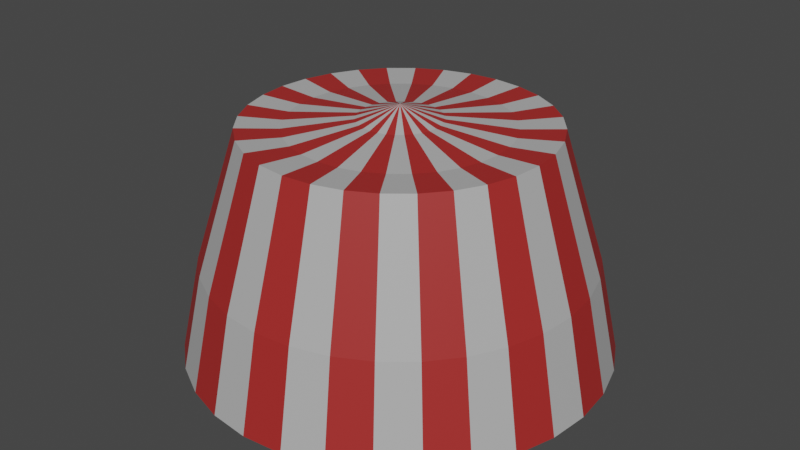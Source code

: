 # Source: Circus.blend  (saved by Blender 3.5.10; exported with 4.5.12 LTS)
import bpy
from mathutils import Matrix  # noqa: F401  (used for matrix-valued properties, if any)

bpy.ops.wm.read_factory_settings(use_empty=True)
scene = bpy.context.scene
scene.name = 'Scene'

# ---- collections
col_collection = bpy.data.collections.new('Collection'); scene.collection.children.link(col_collection)

# ---- materials (node trees are filled in below, after node groups)
mat_white = bpy.data.materials.new('White')
mat_white.alpha_threshold = 0.0
mat_white.use_transparent_shadow = False
mat_white.roughness = 0.5
mat_white.line_color = (0.0, 0.0, 0.0, 1.0)
mat_red = bpy.data.materials.new('Red')
mat_red.use_transparent_shadow = False

# ---- material node trees
mat_white.use_nodes = True; mat_white.node_tree.nodes.clear()
_N = mat_white.node_tree.nodes; _L = mat_white.node_tree.links
n0 = _N.new('ShaderNodeOutputMaterial'); n0.name = 'Material Output'; n0.location = (300, 300)
n1 = _N.new('ShaderNodeBsdfPrincipled'); n1.name = 'Principled BSDF'; n1.location = (10, 300)
n1.distribution = 'GGX'
n1.subsurface_method = 'RANDOM_WALK_SKIN'
n1.inputs[0].default_value = (0.4575, 0.4575, 0.4575, 1.0)
n1.inputs[3].default_value = 1.45
n1.inputs[27].default_value = (0.0, 0.0, 0.0, 1.0)
n1.inputs[28].default_value = 1.0
_L.new(n1.outputs[0], n0.inputs[0])
n0.is_active_output = True
mat_red.use_nodes = True; mat_red.node_tree.nodes.clear()
_N = mat_red.node_tree.nodes; _L = mat_red.node_tree.links
n0 = _N.new('ShaderNodeBsdfPrincipled'); n0.name = 'Principled BSDF'; n0.location = (10, 300)
n0.distribution = 'GGX'
n0.subsurface_method = 'RANDOM_WALK_SKIN'
n0.inputs[0].default_value = (0.3844, 0.02324, 0.02118, 1.0)
n0.inputs[3].default_value = 1.45
n0.inputs[27].default_value = (0.0, 0.0, 0.0, 1.0)
n0.inputs[28].default_value = 1.0
n1 = _N.new('ShaderNodeOutputMaterial'); n1.name = 'Material Output'; n1.location = (300, 300)
_L.new(n0.outputs[0], n1.inputs[0])
n1.is_active_output = True

# ---- world
world_world = bpy.data.worlds.new('World'); scene.world = world_world
world_world.use_nodes = True; world_world.node_tree.nodes.clear()
_N = world_world.node_tree.nodes; _L = world_world.node_tree.links
n0 = _N.new('ShaderNodeOutputWorld'); n0.name = 'World Output'; n0.location = (300, 300)
n1 = _N.new('ShaderNodeBackground'); n1.name = 'Background'; n1.location = (10, 300)
n1.inputs[0].default_value = (0.05088, 0.05088, 0.05088, 1.0)
_L.new(n1.outputs[0], n0.inputs[0])
n0.is_active_output = True
world_world.color = (0.05088, 0.05088, 0.05088)
world_world.use_sun_shadow = False
world_world.sun_shadow_jitter_overblur = 0.0

# ---- meshes
me_sphere = bpy.data.meshes.new('Sphere')
me_sphere.from_pydata([(0.0, 1.0, 0.0), (0.03806, 0.1913, 1.089), (0.09963, 0.5009, 1.057), (0.1379, 0.6935, 1.066), (0.176, 0.8846, 0.4518), (0.1951, 0.9808, 0.0), (0.07466, 0.1802, 1.089), (0.1954, 0.4718, 1.057), (0.2706, 0.6533, 1.066), (0.3452, 0.8333, 0.4518), (0.3827, 0.9239, 0.0), (0.1084, 0.1622, 1.089), (0.2837, 0.4246, 1.057), (0.3928, 0.5879, 1.066), (0.5011, 0.7499, 0.4518), (0.5556, 0.8315, 0.0), (0.1379, 0.1379, 1.089), (0.3611, 0.3611, 1.057), (0.5, 0.5, 1.066), (0.6378, 0.6378, 0.4518), (0.7071, 0.7071, 0.0), (0.1622, 0.1084, 1.089), (0.4246, 0.2837, 1.057), (0.5879, 0.3928, 1.066), (0.7499, 0.5011, 0.4518), (0.8315, 0.5556, 0.0), (0.0, 0.0, 1.151), (0.1802, 0.07466, 1.089), (0.4718, 0.1954, 1.057), (0.6533, 0.2706, 1.066), (0.8333, 0.3452, 0.4518), (0.9239, 0.3827, 0.0), (0.1913, 0.03806, 1.089), (0.5009, 0.09963, 1.057), (0.6935, 0.1379, 1.066), (0.8846, 0.176, 0.4518), (0.9808, 0.1951, 0.0), (0.1951, -1.118e-08, 1.089), (0.5107, -7.652e-09, 1.057), (0.7071, 1.49e-08, 1.066), (0.9019, 4.169e-08, 0.4518), (1.0, -1.639e-07, 0.0), (0.1913, -0.03806, 1.089), (0.5009, -0.09963, 1.057), (0.6935, -0.1379, 1.066), (0.8846, -0.176, 0.4518), (0.9808, -0.1951, 0.0), (0.1802, -0.07466, 1.089), (0.4718, -0.1954, 1.057), (0.6533, -0.2706, 1.066), (0.8333, -0.3452, 0.4518), (0.9239, -0.3827, 0.0), (0.1622, -0.1084, 1.089), (0.4246, -0.2837, 1.057), (0.5879, -0.3928, 1.066), (0.7499, -0.5011, 0.4518), (0.8315, -0.5556, 0.0), (0.1379, -0.1379, 1.089), (0.3611, -0.3611, 1.057), (0.5, -0.5, 1.066), (0.6378, -0.6378, 0.4518), (0.7071, -0.7071, 0.0), (0.1084, -0.1622, 1.089), (0.2837, -0.4246, 1.057), (0.3928, -0.5879, 1.066), (0.5011, -0.7499, 0.4518), (0.5556, -0.8315, 0.0), (0.07466, -0.1802, 1.089), (0.1954, -0.4718, 1.057), (0.2706, -0.6533, 1.066), (0.3452, -0.8333, 0.4518), (0.3827, -0.9239, 0.0), (0.03806, -0.1913, 1.089), (0.09963, -0.5009, 1.057), (0.1379, -0.6935, 1.066), (0.176, -0.8846, 0.4518), (0.1951, -0.9808, 0.0), (-7.451e-09, -0.1951, 1.089), (-3.745e-08, -0.5107, 1.057), (-1.49e-08, -0.7071, 1.066), (2.528e-08, -0.9019, 0.4518), (-3.278e-07, -1.0, 0.0), (-0.03806, -0.1913, 1.089), (-0.09963, -0.5009, 1.057), (-0.1379, -0.6935, 1.066), (-0.176, -0.8846, 0.4518), (-0.1951, -0.9808, 0.0), (-0.07466, -0.1802, 1.089), (-0.1954, -0.4718, 1.057), (-0.2706, -0.6533, 1.066), (-0.3452, -0.8333, 0.4518), (-0.3827, -0.9239, 0.0), (-0.1084, -0.1622, 1.089), (-0.2837, -0.4246, 1.057), (-0.3928, -0.5879, 1.066), (-0.5011, -0.7499, 0.4518), (-0.5556, -0.8315, 0.0), (-0.1379, -0.1379, 1.089), (-0.3611, -0.3611, 1.057), (-0.5, -0.5, 1.066), (-0.6378, -0.6378, 0.4518), (-0.7071, -0.7071, 0.0), (-0.1622, -0.1084, 1.089), (-0.4246, -0.2837, 1.057), (-0.5879, -0.3928, 1.066), (-0.7499, -0.5011, 0.4518), (-0.8315, -0.5556, 0.0), (-0.1802, -0.07466, 1.089), (-0.4718, -0.1954, 1.057), (-0.6533, -0.2706, 1.066), (-0.8333, -0.3452, 0.4518), (-0.9239, -0.3827, 0.0), (-0.1913, -0.03806, 1.089), (-0.5009, -0.09963, 1.057), (-0.6935, -0.1379, 1.066), (-0.8846, -0.176, 0.4518), (-0.9808, -0.1951, 0.0), (-0.1951, 1.863e-08, 1.089), (-0.5107, 4.333e-08, 1.057), (-0.7071, 2.98e-08, 1.066), (-0.9019, 1.641e-08, 0.4518), (-1.0, 4.47e-07, 0.0), (-0.1913, 0.03806, 1.089), (-0.5009, 0.09963, 1.057), (-0.6935, 0.1379, 1.066), (-0.8846, 0.176, 0.4518), (-0.9808, 0.1951, 0.0), (-0.1802, 0.07466, 1.089), (-0.4718, 0.1954, 1.057), (-0.6533, 0.2706, 1.066), (-0.8333, 0.3452, 0.4518), (-0.9239, 0.3827, 0.0), (-0.1622, 0.1084, 1.089), (-0.4246, 0.2837, 1.057), (-0.5879, 0.3928, 1.066), (-0.7499, 0.5011, 0.4518), (-0.8315, 0.5556, 0.0), (-0.1379, 0.1379, 1.089), (-0.3611, 0.3611, 1.057), (-0.5, 0.5, 1.066), (-0.6378, 0.6378, 0.4518), (-0.7071, 0.7071, 0.0), (-0.1084, 0.1622, 1.089), (-0.2837, 0.4246, 1.057), (-0.3928, 0.5879, 1.066), (-0.5011, 0.7499, 0.4518), (-0.5556, 0.8315, 0.0), (-0.07466, 0.1802, 1.089), (-0.1954, 0.4718, 1.057), (-0.2706, 0.6533, 1.066), (-0.3452, 0.8333, 0.4518), (-0.3827, 0.9239, 0.0), (-0.03806, 0.1913, 1.089), (-0.09963, 0.5009, 1.057), (-0.1379, 0.6935, 1.066), (-0.176, 0.8846, 0.4518), (-0.1951, 0.9808, 0.0), (1.49e-08, 0.1951, 1.089), (7.588e-08, 0.5107, 1.057), (8.941e-08, 0.7071, 1.066), (6.262e-08, 0.9019, 0.4518)], [], [(3, 8, 7, 2), (4, 9, 8, 3), (5, 10, 9, 4), (157, 1, 26), (158, 2, 1, 157), (8, 13, 12, 7), (9, 14, 13, 8), (10, 15, 14, 9), (1, 6, 26), (2, 7, 6, 1), (15, 20, 19, 14), (6, 11, 26), (7, 12, 11, 6), (13, 18, 17, 12), (14, 19, 18, 13), (18, 23, 22, 17), (19, 24, 23, 18), (20, 25, 24, 19), (11, 16, 26), (12, 17, 16, 11), (25, 31, 30, 24), (16, 21, 26), (17, 22, 21, 16), (22, 23, 29, 28), (24, 30, 29, 23), (29, 34, 33, 28), (30, 35, 34, 29), (30, 31, 36, 35), (21, 27, 26), (22, 28, 27, 21), (36, 41, 40, 35), (27, 32, 26), (28, 33, 32, 27), (33, 34, 39, 38), (35, 40, 39, 34), (39, 44, 43, 38), (40, 45, 44, 39), (40, 41, 46, 45), (32, 37, 26), (33, 38, 37, 32), (46, 51, 50, 45), (37, 42, 26), (38, 43, 42, 37), (44, 49, 48, 43), (45, 50, 49, 44), (50, 55, 54, 49), (51, 56, 55, 50), (42, 47, 26), (43, 48, 47, 42), (49, 54, 53, 48), (48, 53, 52, 47), (54, 59, 58, 53), (54, 55, 60, 59), (56, 61, 60, 55), (47, 52, 26), (60, 65, 64, 59), (61, 66, 65, 60), (52, 57, 26), (53, 58, 57, 52), (59, 64, 63, 58), (58, 63, 62, 57), (64, 69, 68, 63), (64, 65, 70, 69), (66, 71, 70, 65), (57, 62, 26), (70, 75, 74, 69), (71, 76, 75, 70), (62, 67, 26), (63, 68, 67, 62), (69, 74, 73, 68), (74, 79, 78, 73), (75, 80, 79, 74), (76, 81, 80, 75), (67, 72, 26), (68, 73, 72, 67), (81, 86, 85, 80), (72, 77, 26), (73, 78, 77, 72), (79, 84, 83, 78), (80, 85, 84, 79), (84, 89, 88, 83), (85, 90, 89, 84), (86, 91, 90, 85), (77, 82, 26), (78, 83, 82, 77), (91, 96, 95, 90), (82, 87, 26), (83, 88, 87, 82), (88, 89, 94, 93), (90, 95, 94, 89), (94, 99, 98, 93), (95, 100, 99, 94), (95, 96, 101, 100), (87, 92, 26), (88, 93, 92, 87), (101, 106, 105, 100), (92, 97, 26), (93, 98, 97, 92), (99, 104, 103, 98), (100, 105, 104, 99), (105, 110, 109, 104), (106, 111, 110, 105), (97, 102, 26), (98, 103, 102, 97), (104, 109, 108, 103), (102, 107, 26), (103, 108, 107, 102), (109, 114, 113, 108), (110, 115, 114, 109), (111, 116, 115, 110), (115, 120, 119, 114), (116, 121, 120, 115), (107, 112, 26), (108, 113, 112, 107), (114, 119, 118, 113), (113, 118, 117, 112), (119, 124, 123, 118), (119, 120, 125, 124), (121, 126, 125, 120), (112, 117, 26), (125, 130, 129, 124), (126, 131, 130, 125), (117, 122, 26), (118, 123, 122, 117), (124, 129, 128, 123), (123, 128, 127, 122), (129, 134, 133, 128), (129, 130, 135, 134), (131, 136, 135, 130), (122, 127, 26), (135, 140, 139, 134), (136, 141, 140, 135), (127, 132, 26), (128, 133, 132, 127), (134, 139, 138, 133), (139, 144, 143, 138), (140, 145, 144, 139), (141, 146, 145, 140), (132, 137, 26), (133, 138, 137, 132), (146, 151, 150, 145), (137, 142, 26), (138, 143, 142, 137), (143, 144, 149, 148), (145, 150, 149, 144), (149, 154, 153, 148), (150, 155, 154, 149), (150, 151, 156, 155), (142, 147, 26), (143, 148, 147, 142), (156, 0, 160, 155), (147, 152, 26), (148, 153, 152, 147), (153, 154, 159, 158), (155, 160, 159, 154), (158, 159, 3, 2), (160, 4, 3, 159), (152, 157, 26), (153, 158, 157, 152), (0, 5, 4, 160)])
me_sphere.polygons.foreach_set('material_index', [1, 1, 1, 0, 0, 0, 0, 0, 1, 1, 1, 0, 0, 1, 1, 0, 0, 0, 1, 1, 1, 0, 0, 1, 1, 0, 0, 0, 1, 1, 1, 0, 0, 1, 1, 0, 0, 0, 1, 1, 1, 0, 0, 1, 1, 0, 0, 1, 1, 0, 0, 1, 1, 1, 0, 0, 0, 1, 1, 0, 0, 1, 1, 1, 0, 0, 0, 1, 1, 0, 1, 1, 1, 0, 0, 0, 1, 1, 0, 0, 1, 1, 1, 0, 0, 0, 1, 1, 0, 0, 1, 1, 1, 0, 0, 0, 1, 1, 0, 0, 1, 1, 0, 0, 1, 1, 1, 0, 0, 0, 1, 1, 0, 0, 1, 1, 0, 0, 0, 1, 1, 1, 0, 0, 1, 1, 0, 0, 0, 1, 1, 1, 0, 0, 1, 0, 0, 0, 1, 1, 1, 0, 0, 1, 1, 0, 0, 0, 1, 1, 1, 0, 0, 1, 1, 0, 0, 1, 1, 0])
_uv = me_sphere.uv_layers.new(name='UVMap')
_uv.uv.foreach_set('vector', [0.7188, 0.75, 0.6875, 0.75, 0.6875, 0.8257, 0.7188, 0.8257, 0.7188, 0.6377, 0.6875, 0.6377, 0.6875, 0.75, 0.7188, 0.75, 0.7188, 0.5, 0.6875, 0.5, 0.6875, 0.6377, 0.7188, 0.6377, 0.75, 0.9375, 0.7188, 0.9375, 0.7344, 1.0, 0.75, 0.8257, 0.7188, 0.8257, 0.7188, 0.9375, 0.75, 0.9375, 0.6875, 0.75, 0.6562, 0.75, 0.6562, 0.8257, 0.6875, 0.8257, 0.6875, 0.6377, 0.6562, 0.6377, 0.6562, 0.75, 0.6875, 0.75, 0.6875, 0.5, 0.6562, 0.5, 0.6562, 0.6377, 0.6875, 0.6377, 0.7188, 0.9375, 0.6875, 0.9375, 0.7031, 1.0, 0.7188, 0.8257, 0.6875, 0.8257, 0.6875, 0.9375, 0.7188, 0.9375, 0.6562, 0.5, 0.625, 0.5, 0.625, 0.6377, 0.6562, 0.6377, 0.6875, 0.9375, 0.6562, 0.9375, 0.6719, 1.0, 0.6875, 0.8257, 0.6562, 0.8257, 0.6562, 0.9375, 0.6875, 0.9375, 0.6562, 0.75, 0.625, 0.75, 0.625, 0.8257, 0.6562, 0.8257, 0.6562, 0.6377, 0.625, 0.6377, 0.625, 0.75, 0.6562, 0.75, 0.625, 0.75, 0.5938, 0.75, 0.5938, 0.8257, 0.625, 0.8257, 0.625, 0.6377, 0.5938, 0.6377, 0.5938, 0.75, 0.625, 0.75, 0.625, 0.5, 0.5938, 0.5, 0.5938, 0.6377, 0.625, 0.6377, 0.6562, 0.9375, 0.625, 0.9375, 0.6406, 1.0, 0.6562, 0.8257, 0.625, 0.8257, 0.625, 0.9375, 0.6562, 0.9375, 0.5938, 0.5, 0.5625, 0.5, 0.5625, 0.6377, 0.5938, 0.6377, 0.625, 0.9375, 0.5938, 0.9375, 0.6094, 1.0, 0.625, 0.8257, 0.5938, 0.8257, 0.5938, 0.9375, 0.625, 0.9375, 0.5938, 0.8257, 0.5938, 0.75, 0.5625, 0.75, 0.5625, 0.8257, 0.5938, 0.6377, 0.5625, 0.6377, 0.5625, 0.75, 0.5938, 0.75, 0.5625, 0.75, 0.5312, 0.75, 0.5312, 0.8257, 0.5625, 0.8257, 0.5625, 0.6377, 0.5312, 0.6377, 0.5312, 0.75, 0.5625, 0.75, 0.5625, 0.6377, 0.5625, 0.5, 0.5312, 0.5, 0.5312, 0.6377, 0.5938, 0.9375, 0.5625, 0.9375, 0.5781, 1.0, 0.5938, 0.8257, 0.5625, 0.8257, 0.5625, 0.9375, 0.5938, 0.9375, 0.5312, 0.5, 0.5, 0.5, 0.5, 0.6377, 0.5312, 0.6377, 0.5625, 0.9375, 0.5312, 0.9375, 0.5469, 1.0, 0.5625, 0.8257, 0.5312, 0.8257, 0.5312, 0.9375, 0.5625, 0.9375, 0.5312, 0.8257, 0.5312, 0.75, 0.5, 0.75, 0.5, 0.8257, 0.5312, 0.6377, 0.5, 0.6377, 0.5, 0.75, 0.5312, 0.75, 0.5, 0.75, 0.4688, 0.75, 0.4687, 0.8257, 0.5, 0.8257, 0.5, 0.6377, 0.4688, 0.6377, 0.4688, 0.75, 0.5, 0.75, 0.5, 0.6377, 0.5, 0.5, 0.4687, 0.5, 0.4688, 0.6377, 0.5312, 0.9375, 0.5, 0.9375, 0.5156, 1.0, 0.5312, 0.8257, 0.5, 0.8257, 0.5, 0.9375, 0.5312, 0.9375, 0.4687, 0.5, 0.4375, 0.5, 0.4375, 0.6377, 0.4688, 0.6377, 0.5, 0.9375, 0.4688, 0.9375, 0.4844, 1.0, 0.5, 0.8257, 0.4687, 0.8257, 0.4688, 0.9375, 0.5, 0.9375, 0.4688, 0.75, 0.4375, 0.75, 0.4375, 0.8257, 0.4687, 0.8257, 0.4688, 0.6377, 0.4375, 0.6377, 0.4375, 0.75, 0.4688, 0.75, 0.4375, 0.6377, 0.4062, 0.6377, 0.4062, 0.75, 0.4375, 0.75, 0.4375, 0.5, 0.4062, 0.5, 0.4062, 0.6377, 0.4375, 0.6377, 0.4688, 0.9375, 0.4375, 0.9375, 0.4531, 1.0, 0.4687, 0.8257, 0.4375, 0.8257, 0.4375, 0.9375, 0.4688, 0.9375, 0.4375, 0.75, 0.4062, 0.75, 0.4062, 0.8257, 0.4375, 0.8257, 0.4375, 0.8257, 0.4062, 0.8257, 0.4062, 0.9375, 0.4375, 0.9375, 0.4062, 0.75, 0.375, 0.75, 0.375, 0.8257, 0.4062, 0.8257, 0.4062, 0.75, 0.4062, 0.6377, 0.375, 0.6377, 0.375, 0.75, 0.4062, 0.5, 0.375, 0.5, 0.375, 0.6377, 0.4062, 0.6377, 0.4375, 0.9375, 0.4062, 0.9375, 0.4219, 1.0, 0.375, 0.6377, 0.3438, 0.6377, 0.3438, 0.75, 0.375, 0.75, 0.375, 0.5, 0.3437, 0.5, 0.3438, 0.6377, 0.375, 0.6377, 0.4062, 0.9375, 0.375, 0.9375, 0.3906, 1.0, 0.4062, 0.8257, 0.375, 0.8257, 0.375, 0.9375, 0.4062, 0.9375, 0.375, 0.75, 0.3438, 0.75, 0.3438, 0.8257, 0.375, 0.8257, 0.375, 0.8257, 0.3438, 0.8257, 0.3438, 0.9375, 0.375, 0.9375, 0.3438, 0.75, 0.3125, 0.75, 0.3125, 0.8257, 0.3438, 0.8257, 0.3438, 0.75, 0.3438, 0.6377, 0.3125, 0.6377, 0.3125, 0.75, 0.3437, 0.5, 0.3125, 0.5, 0.3125, 0.6377, 0.3438, 0.6377, 0.375, 0.9375, 0.3438, 0.9375, 0.3594, 1.0, 0.3125, 0.6377, 0.2812, 0.6377, 0.2812, 0.75, 0.3125, 0.75, 0.3125, 0.5, 0.2812, 0.5, 0.2812, 0.6377, 0.3125, 0.6377, 0.3438, 0.9375, 0.3125, 0.9375, 0.3281, 1.0, 0.3438, 0.8257, 0.3125, 0.8257, 0.3125, 0.9375, 0.3438, 0.9375, 0.3125, 0.75, 0.2812, 0.75, 0.2812, 0.8257, 0.3125, 0.8257, 0.2812, 0.75, 0.25, 0.75, 0.25, 0.8257, 0.2812, 0.8257, 0.2812, 0.6377, 0.25, 0.6377, 0.25, 0.75, 0.2812, 0.75, 0.2812, 0.5, 0.25, 0.5, 0.25, 0.6377, 0.2812, 0.6377, 0.3125, 0.9375, 0.2812, 0.9375, 0.2969, 1.0, 0.3125, 0.8257, 0.2812, 0.8257, 0.2812, 0.9375, 0.3125, 0.9375, 0.25, 0.5, 0.2187, 0.5, 0.2188, 0.6377, 0.25, 0.6377, 0.2812, 0.9375, 0.25, 0.9375, 0.2656, 1.0, 0.2812, 0.8257, 0.25, 0.8257, 0.25, 0.9375, 0.2812, 0.9375, 0.25, 0.75, 0.2188, 0.75, 0.2187, 0.8257, 0.25, 0.8257, 0.25, 0.6377, 0.2188, 0.6377, 0.2188, 0.75, 0.25, 0.75, 0.2188, 0.75, 0.1875, 0.75, 0.1875, 0.8257, 0.2187, 0.8257, 0.2188, 0.6377, 0.1875, 0.6377, 0.1875, 0.75, 0.2188, 0.75, 0.2187, 0.5, 0.1875, 0.5, 0.1875, 0.6377, 0.2188, 0.6377, 0.25, 0.9375, 0.2188, 0.9375, 0.2344, 1.0, 0.25, 0.8257, 0.2187, 0.8257, 0.2188, 0.9375, 0.25, 0.9375, 0.1875, 0.5, 0.1562, 0.5, 0.1563, 0.6377, 0.1875, 0.6377, 0.2188, 0.9375, 0.1875, 0.9375, 0.2031, 1.0, 0.2187, 0.8257, 0.1875, 0.8257, 0.1875, 0.9375, 0.2188, 0.9375, 0.1875, 0.8257, 0.1875, 0.75, 0.1562, 0.75, 0.1562, 0.8257, 0.1875, 0.6377, 0.1563, 0.6377, 0.1562, 0.75, 0.1875, 0.75, 0.1562, 0.75, 0.125, 0.75, 0.125, 0.8257, 0.1562, 0.8257, 0.1563, 0.6377, 0.125, 0.6377, 0.125, 0.75, 0.1562, 0.75, 0.1563, 0.6377, 0.1562, 0.5, 0.125, 0.5, 0.125, 0.6377, 0.1875, 0.9375, 0.1563, 0.9375, 0.1719, 1.0, 0.1875, 0.8257, 0.1562, 0.8257, 0.1563, 0.9375, 0.1875, 0.9375, 0.125, 0.5, 0.09375, 0.5, 0.09375, 0.6377, 0.125, 0.6377, 0.1563, 0.9375, 0.125, 0.9375, 0.1406, 1.0, 0.1562, 0.8257, 0.125, 0.8257, 0.125, 0.9375, 0.1563, 0.9375, 0.125, 0.75, 0.09375, 0.75, 0.09375, 0.8257, 0.125, 0.8257, 0.125, 0.6377, 0.09375, 0.6377, 0.09375, 0.75, 0.125, 0.75, 0.09375, 0.6377, 0.0625, 0.6377, 0.0625, 0.75, 0.09375, 0.75, 0.09375, 0.5, 0.0625, 0.5, 0.0625, 0.6377, 0.09375, 0.6377, 0.125, 0.9375, 0.09375, 0.9375, 0.1094, 1.0, 0.125, 0.8257, 0.09375, 0.8257, 0.09375, 0.9375, 0.125, 0.9375, 0.09375, 0.75, 0.0625, 0.75, 0.0625, 0.8257, 0.09375, 0.8257, 0.09375, 0.9375, 0.0625, 0.9375, 0.07812, 1.0, 0.09375, 0.8257, 0.0625, 0.8257, 0.0625, 0.9375, 0.09375, 0.9375, 0.0625, 0.75, 0.03125, 0.75, 0.03125, 0.8257, 0.0625, 0.8257, 0.0625, 0.6377, 0.03125, 0.6377, 0.03125, 0.75, 0.0625, 0.75, 0.0625, 0.5, 0.03125, 0.5, 0.03125, 0.6377, 0.0625, 0.6377, 0.03125, 0.6377, 0.0, 0.6377, 0.0, 0.75, 0.03125, 0.75, 0.03125, 0.5, 0.0, 0.5, 0.0, 0.6377, 0.03125, 0.6377, 0.0625, 0.9375, 0.03125, 0.9375, 0.04687, 1.0, 0.0625, 0.8257, 0.03125, 0.8257, 0.03125, 0.9375, 0.0625, 0.9375, 0.03125, 0.75, 0.0, 0.75, 0.0, 0.8257, 0.03125, 0.8257, 0.03125, 0.8257, 0.0, 0.8257, 0.0, 0.9375, 0.03125, 0.9375, 1.0, 0.75, 0.9688, 0.75, 0.9687, 0.8257, 1.0, 0.8257, 1.0, 0.75, 1.0, 0.6377, 0.9687, 0.6377, 0.9688, 0.75, 1.0, 0.5, 0.9687, 0.5, 0.9687, 0.6377, 1.0, 0.6377, 0.03125, 0.9375, 0.0, 0.9375, 0.01562, 1.0, 0.9687, 0.6377, 0.9375, 0.6377, 0.9375, 0.75, 0.9688, 0.75, 0.9687, 0.5, 0.9375, 0.5, 0.9375, 0.6377, 0.9687, 0.6377, 1.0, 0.9375, 0.9688, 0.9375, 0.9844, 1.0, 1.0, 0.8257, 0.9687, 0.8257, 0.9688, 0.9375, 1.0, 0.9375, 0.9688, 0.75, 0.9375, 0.75, 0.9375, 0.8257, 0.9687, 0.8257, 0.9687, 0.8257, 0.9375, 0.8257, 0.9375, 0.9375, 0.9688, 0.9375, 0.9375, 0.75, 0.9062, 0.75, 0.9062, 0.8257, 0.9375, 0.8257, 0.9375, 0.75, 0.9375, 0.6377, 0.9062, 0.6377, 0.9062, 0.75, 0.9375, 0.5, 0.9062, 0.5, 0.9062, 0.6377, 0.9375, 0.6377, 0.9688, 0.9375, 0.9375, 0.9375, 0.9531, 1.0, 0.9062, 0.6377, 0.875, 0.6377, 0.875, 0.75, 0.9062, 0.75, 0.9062, 0.5, 0.875, 0.5, 0.875, 0.6377, 0.9062, 0.6377, 0.9375, 0.9375, 0.9062, 0.9375, 0.9219, 1.0, 0.9375, 0.8257, 0.9062, 0.8257, 0.9062, 0.9375, 0.9375, 0.9375, 0.9062, 0.75, 0.875, 0.75, 0.875, 0.8257, 0.9062, 0.8257, 0.875, 0.75, 0.8438, 0.75, 0.8437, 0.8257, 0.875, 0.8257, 0.875, 0.6377, 0.8438, 0.6377, 0.8438, 0.75, 0.875, 0.75, 0.875, 0.5, 0.8437, 0.5, 0.8438, 0.6377, 0.875, 0.6377, 0.9062, 0.9375, 0.875, 0.9375, 0.8906, 1.0, 0.9062, 0.8257, 0.875, 0.8257, 0.875, 0.9375, 0.9062, 0.9375, 0.8437, 0.5, 0.8125, 0.5, 0.8125, 0.6377, 0.8438, 0.6377, 0.875, 0.9375, 0.8438, 0.9375, 0.8594, 1.0, 0.875, 0.8257, 0.8437, 0.8257, 0.8438, 0.9375, 0.875, 0.9375, 0.8437, 0.8257, 0.8438, 0.75, 0.8125, 0.75, 0.8125, 0.8257, 0.8438, 0.6377, 0.8125, 0.6377, 0.8125, 0.75, 0.8438, 0.75, 0.8125, 0.75, 0.7812, 0.75, 0.7812, 0.8257, 0.8125, 0.8257, 0.8125, 0.6377, 0.7813, 0.6377, 0.7812, 0.75, 0.8125, 0.75, 0.8125, 0.6377, 0.8125, 0.5, 0.7812, 0.5, 0.7813, 0.6377, 0.8438, 0.9375, 0.8125, 0.9375, 0.8281, 1.0, 0.8437, 0.8257, 0.8125, 0.8257, 0.8125, 0.9375, 0.8438, 0.9375, 0.7812, 0.5, 0.75, 0.5, 0.75, 0.6377, 0.7813, 0.6377, 0.8125, 0.9375, 0.7812, 0.9375, 0.7969, 1.0, 0.8125, 0.8257, 0.7812, 0.8257, 0.7812, 0.9375, 0.8125, 0.9375, 0.7812, 0.8257, 0.7812, 0.75, 0.75, 0.75, 0.75, 0.8257, 0.7813, 0.6377, 0.75, 0.6377, 0.75, 0.75, 0.7812, 0.75, 0.75, 0.8257, 0.75, 0.75, 0.7188, 0.75, 0.7188, 0.8257, 0.75, 0.6377, 0.7188, 0.6377, 0.7188, 0.75, 0.75, 0.75, 0.7812, 0.9375, 0.75, 0.9375, 0.7656, 1.0, 0.7812, 0.8257, 0.75, 0.8257, 0.75, 0.9375, 0.7812, 0.9375, 0.75, 0.5, 0.7188, 0.5, 0.7188, 0.6377, 0.75, 0.6377])
me_sphere.materials.append(mat_white)
me_sphere.materials.append(mat_red)
me_sphere.update()

# ---- objects
ob_sphere = bpy.data.objects.new('Sphere', me_sphere)

# ---- transforms, parenting, visibility, modifiers, constraints
ob_sphere.location = (0.0, 0.0, 0.0)

# ---- collection membership
col_collection.objects.link(ob_sphere)

# ---- scene / render settings (as saved in the file)
scene.frame_start = 1; scene.frame_end = 250; scene.frame_set(1)
scene.render.engine = 'BLENDER_EEVEE_NEXT'
scene.cycles.sampling_pattern = 'TABULATED_SOBOL'
scene.view_settings.view_transform = 'Filmic'
bpy.context.view_layer.update()

# ---- added for rendering (the .blend has no active camera and no usable light): camera, sun
cam_auto = bpy.data.cameras.new('AutoCamera')
cam_auto.lens = 50.0
cam_auto.sensor_width = 36.0
cam_auto.clip_end = 1000.0
ob_auto_camera = bpy.data.objects.new('AutoCamera', cam_auto)
scene.collection.objects.link(ob_auto_camera)
ob_auto_camera.location = (2.82524, -3.39029, 2.83558)
ob_auto_camera.rotation_euler = (1.09748, -7.21219e-08, 0.694738)
scene.camera = ob_auto_camera
light_auto_sun = bpy.data.lights.new('AutoSun', 'SUN')
light_auto_sun.energy = 3.0
light_auto_sun.angle = 0.0523599
ob_auto_sun = bpy.data.objects.new('AutoSun', light_auto_sun)
scene.collection.objects.link(ob_auto_sun)
ob_auto_sun.rotation_euler = (0.872665, 0.174533, 0.523599)
bpy.context.view_layer.update()
